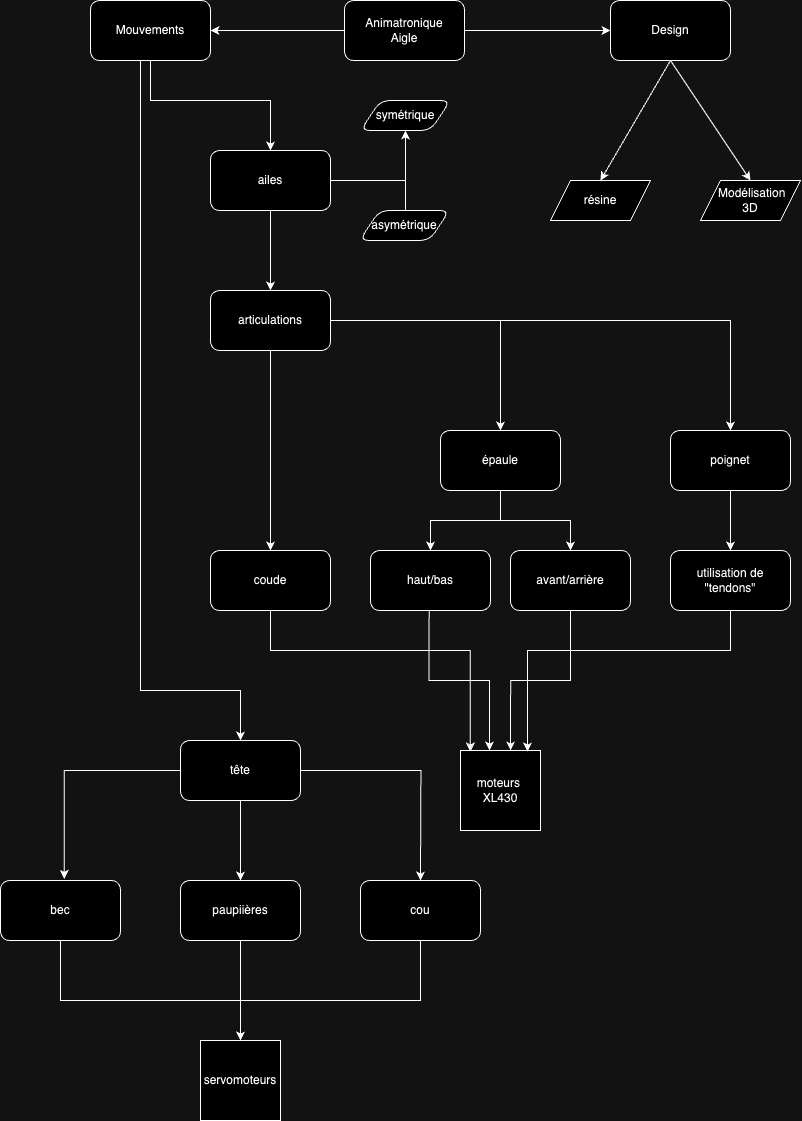

The diagram above was exported from draw.io. Its source (the exported page's mxGraphModel, read from the mxfile embedded in the PNG):
<mxGraphModel dx="1363" dy="866" grid="1" gridSize="10" guides="1" tooltips="1" connect="1" arrows="1" fold="1" page="1" pageScale="1" pageWidth="827" pageHeight="1169" math="0" shadow="0">
  <root>
    <mxCell id="0" />
    <mxCell id="1" parent="0" />
    <mxCell id="CGCXUaaOZ-ngZiFUCcvL-5" value="" style="edgeStyle=orthogonalEdgeStyle;rounded=0;orthogonalLoop=1;jettySize=auto;html=1;" edge="1" parent="1" source="CGCXUaaOZ-ngZiFUCcvL-1">
      <mxGeometry relative="1" as="geometry">
        <mxPoint x="620" y="60" as="targetPoint" />
      </mxGeometry>
    </mxCell>
    <mxCell id="CGCXUaaOZ-ngZiFUCcvL-7" value="" style="edgeStyle=orthogonalEdgeStyle;rounded=0;orthogonalLoop=1;jettySize=auto;html=1;entryX=1;entryY=0.5;entryDx=0;entryDy=0;" edge="1" parent="1" source="CGCXUaaOZ-ngZiFUCcvL-1" target="CGCXUaaOZ-ngZiFUCcvL-8">
      <mxGeometry relative="1" as="geometry">
        <mxPoint x="254" y="60" as="targetPoint" />
      </mxGeometry>
    </mxCell>
    <mxCell id="CGCXUaaOZ-ngZiFUCcvL-1" value="Animatronique&lt;div&gt;Aigle&lt;/div&gt;" style="rounded=1;whiteSpace=wrap;html=1;" vertex="1" parent="1">
      <mxGeometry x="354" y="30" width="120" height="60" as="geometry" />
    </mxCell>
    <mxCell id="CGCXUaaOZ-ngZiFUCcvL-16" value="" style="edgeStyle=orthogonalEdgeStyle;rounded=0;orthogonalLoop=1;jettySize=auto;html=1;" edge="1" parent="1" source="CGCXUaaOZ-ngZiFUCcvL-8" target="CGCXUaaOZ-ngZiFUCcvL-15">
      <mxGeometry relative="1" as="geometry">
        <Array as="points">
          <mxPoint x="160" y="130" />
          <mxPoint x="280" y="130" />
        </Array>
      </mxGeometry>
    </mxCell>
    <mxCell id="CGCXUaaOZ-ngZiFUCcvL-64" style="edgeStyle=orthogonalEdgeStyle;rounded=0;orthogonalLoop=1;jettySize=auto;html=1;entryX=0.5;entryY=0;entryDx=0;entryDy=0;" edge="1" parent="1">
      <mxGeometry relative="1" as="geometry">
        <mxPoint x="160.0000000000001" y="90" as="sourcePoint" />
        <mxPoint x="250" y="770" as="targetPoint" />
        <Array as="points">
          <mxPoint x="150" y="90" />
          <mxPoint x="150" y="720" />
          <mxPoint x="250" y="720" />
        </Array>
      </mxGeometry>
    </mxCell>
    <mxCell id="CGCXUaaOZ-ngZiFUCcvL-8" value="Mouvements" style="rounded=1;whiteSpace=wrap;html=1;" vertex="1" parent="1">
      <mxGeometry x="100" y="30" width="120" height="60" as="geometry" />
    </mxCell>
    <mxCell id="CGCXUaaOZ-ngZiFUCcvL-9" value="Design" style="rounded=1;whiteSpace=wrap;html=1;" vertex="1" parent="1">
      <mxGeometry x="620" y="30" width="120" height="60" as="geometry" />
    </mxCell>
    <mxCell id="CGCXUaaOZ-ngZiFUCcvL-10" value="&amp;nbsp;Modélisation&lt;div&gt;3D&lt;/div&gt;" style="shape=parallelogram;perimeter=parallelogramPerimeter;whiteSpace=wrap;html=1;fixedSize=1;" vertex="1" parent="1">
      <mxGeometry x="710" y="210" width="100" height="40" as="geometry" />
    </mxCell>
    <mxCell id="CGCXUaaOZ-ngZiFUCcvL-11" value="résine" style="shape=parallelogram;perimeter=parallelogramPerimeter;whiteSpace=wrap;html=1;fixedSize=1;" vertex="1" parent="1">
      <mxGeometry x="560" y="210" width="100" height="40" as="geometry" />
    </mxCell>
    <mxCell id="CGCXUaaOZ-ngZiFUCcvL-13" value="" style="endArrow=classic;html=1;rounded=0;exitX=0.5;exitY=1;exitDx=0;exitDy=0;entryX=0.5;entryY=0;entryDx=0;entryDy=0;" edge="1" parent="1" source="CGCXUaaOZ-ngZiFUCcvL-9" target="CGCXUaaOZ-ngZiFUCcvL-10">
      <mxGeometry width="50" height="50" relative="1" as="geometry">
        <mxPoint x="690" y="160" as="sourcePoint" />
        <mxPoint x="740" y="110" as="targetPoint" />
      </mxGeometry>
    </mxCell>
    <mxCell id="CGCXUaaOZ-ngZiFUCcvL-14" value="" style="endArrow=classic;html=1;rounded=0;exitX=0.5;exitY=1;exitDx=0;exitDy=0;entryX=0.5;entryY=0;entryDx=0;entryDy=0;" edge="1" parent="1" source="CGCXUaaOZ-ngZiFUCcvL-9" target="CGCXUaaOZ-ngZiFUCcvL-11">
      <mxGeometry width="50" height="50" relative="1" as="geometry">
        <mxPoint x="630" y="160" as="sourcePoint" />
        <mxPoint x="680" y="110" as="targetPoint" />
      </mxGeometry>
    </mxCell>
    <mxCell id="CGCXUaaOZ-ngZiFUCcvL-18" value="" style="edgeStyle=orthogonalEdgeStyle;rounded=0;orthogonalLoop=1;jettySize=auto;html=1;" edge="1" parent="1" source="CGCXUaaOZ-ngZiFUCcvL-15" target="CGCXUaaOZ-ngZiFUCcvL-17">
      <mxGeometry relative="1" as="geometry" />
    </mxCell>
    <mxCell id="CGCXUaaOZ-ngZiFUCcvL-20" value="" style="edgeStyle=orthogonalEdgeStyle;rounded=0;orthogonalLoop=1;jettySize=auto;html=1;" edge="1" parent="1" source="CGCXUaaOZ-ngZiFUCcvL-15" target="CGCXUaaOZ-ngZiFUCcvL-19">
      <mxGeometry relative="1" as="geometry" />
    </mxCell>
    <mxCell id="CGCXUaaOZ-ngZiFUCcvL-15" value="ailes" style="whiteSpace=wrap;html=1;rounded=1;" vertex="1" parent="1">
      <mxGeometry x="220" y="180" width="120" height="60" as="geometry" />
    </mxCell>
    <mxCell id="CGCXUaaOZ-ngZiFUCcvL-31" style="edgeStyle=orthogonalEdgeStyle;rounded=0;orthogonalLoop=1;jettySize=auto;html=1;entryX=0.5;entryY=0;entryDx=0;entryDy=0;" edge="1" parent="1" source="CGCXUaaOZ-ngZiFUCcvL-17" target="CGCXUaaOZ-ngZiFUCcvL-24">
      <mxGeometry relative="1" as="geometry" />
    </mxCell>
    <mxCell id="CGCXUaaOZ-ngZiFUCcvL-35" value="" style="edgeStyle=orthogonalEdgeStyle;rounded=0;orthogonalLoop=1;jettySize=auto;html=1;" edge="1" parent="1" source="CGCXUaaOZ-ngZiFUCcvL-17" target="CGCXUaaOZ-ngZiFUCcvL-34">
      <mxGeometry relative="1" as="geometry" />
    </mxCell>
    <mxCell id="CGCXUaaOZ-ngZiFUCcvL-17" value="articulations" style="whiteSpace=wrap;html=1;rounded=1;" vertex="1" parent="1">
      <mxGeometry x="220" y="320" width="120" height="60" as="geometry" />
    </mxCell>
    <mxCell id="CGCXUaaOZ-ngZiFUCcvL-19" value="symétrique" style="shape=parallelogram;perimeter=parallelogramPerimeter;whiteSpace=wrap;html=1;fixedSize=1;rounded=1;" vertex="1" parent="1">
      <mxGeometry x="370" y="130" width="90" height="30" as="geometry" />
    </mxCell>
    <mxCell id="CGCXUaaOZ-ngZiFUCcvL-23" value="" style="edgeStyle=orthogonalEdgeStyle;rounded=0;orthogonalLoop=1;jettySize=auto;html=1;" edge="1" parent="1" source="CGCXUaaOZ-ngZiFUCcvL-22" target="CGCXUaaOZ-ngZiFUCcvL-19">
      <mxGeometry relative="1" as="geometry">
        <Array as="points">
          <mxPoint x="415" y="220" />
          <mxPoint x="415" y="220" />
        </Array>
      </mxGeometry>
    </mxCell>
    <mxCell id="CGCXUaaOZ-ngZiFUCcvL-22" value="asymétrique" style="shape=parallelogram;perimeter=parallelogramPerimeter;whiteSpace=wrap;html=1;fixedSize=1;rounded=1;" vertex="1" parent="1">
      <mxGeometry x="369" y="240" width="90" height="30" as="geometry" />
    </mxCell>
    <mxCell id="CGCXUaaOZ-ngZiFUCcvL-27" value="" style="edgeStyle=orthogonalEdgeStyle;rounded=0;orthogonalLoop=1;jettySize=auto;html=1;entryX=0.5;entryY=0;entryDx=0;entryDy=0;" edge="1" parent="1" source="CGCXUaaOZ-ngZiFUCcvL-24" target="CGCXUaaOZ-ngZiFUCcvL-26">
      <mxGeometry relative="1" as="geometry">
        <mxPoint x="890" y="430.0434782608696" as="sourcePoint" />
        <mxPoint x="740" y="540" as="targetPoint" />
        <Array as="points" />
      </mxGeometry>
    </mxCell>
    <mxCell id="CGCXUaaOZ-ngZiFUCcvL-24" value="poignet" style="whiteSpace=wrap;html=1;rounded=1;" vertex="1" parent="1">
      <mxGeometry x="680" y="460" width="120" height="60" as="geometry" />
    </mxCell>
    <mxCell id="CGCXUaaOZ-ngZiFUCcvL-26" value="utilisation de &quot;tendons&quot;" style="whiteSpace=wrap;html=1;rounded=1;" vertex="1" parent="1">
      <mxGeometry x="680" y="580" width="120" height="60" as="geometry" />
    </mxCell>
    <mxCell id="CGCXUaaOZ-ngZiFUCcvL-39" style="edgeStyle=orthogonalEdgeStyle;rounded=0;orthogonalLoop=1;jettySize=auto;html=1;entryX=0.5;entryY=0;entryDx=0;entryDy=0;" edge="1" parent="1" source="CGCXUaaOZ-ngZiFUCcvL-32" target="CGCXUaaOZ-ngZiFUCcvL-36">
      <mxGeometry relative="1" as="geometry" />
    </mxCell>
    <mxCell id="CGCXUaaOZ-ngZiFUCcvL-40" style="edgeStyle=orthogonalEdgeStyle;rounded=0;orthogonalLoop=1;jettySize=auto;html=1;" edge="1" parent="1" source="CGCXUaaOZ-ngZiFUCcvL-32" target="CGCXUaaOZ-ngZiFUCcvL-37">
      <mxGeometry relative="1" as="geometry" />
    </mxCell>
    <mxCell id="CGCXUaaOZ-ngZiFUCcvL-32" value="épaule" style="rounded=1;whiteSpace=wrap;html=1;" vertex="1" parent="1">
      <mxGeometry x="450" y="460" width="120" height="60" as="geometry" />
    </mxCell>
    <mxCell id="CGCXUaaOZ-ngZiFUCcvL-33" value="" style="endArrow=classic;html=1;rounded=0;" edge="1" parent="1" target="CGCXUaaOZ-ngZiFUCcvL-32">
      <mxGeometry width="50" height="50" relative="1" as="geometry">
        <mxPoint x="510" y="350" as="sourcePoint" />
        <mxPoint x="430" y="470" as="targetPoint" />
      </mxGeometry>
    </mxCell>
    <mxCell id="CGCXUaaOZ-ngZiFUCcvL-42" style="edgeStyle=orthogonalEdgeStyle;rounded=0;orthogonalLoop=1;jettySize=auto;html=1;entryX=0.123;entryY=0.013;entryDx=0;entryDy=0;entryPerimeter=0;" edge="1" parent="1" source="CGCXUaaOZ-ngZiFUCcvL-34" target="CGCXUaaOZ-ngZiFUCcvL-41">
      <mxGeometry relative="1" as="geometry">
        <mxPoint x="490" y="770" as="targetPoint" />
        <Array as="points">
          <mxPoint x="280" y="680" />
          <mxPoint x="480" y="680" />
        </Array>
      </mxGeometry>
    </mxCell>
    <mxCell id="CGCXUaaOZ-ngZiFUCcvL-34" value="coude" style="whiteSpace=wrap;html=1;rounded=1;" vertex="1" parent="1">
      <mxGeometry x="220" y="580" width="120" height="60" as="geometry" />
    </mxCell>
    <mxCell id="CGCXUaaOZ-ngZiFUCcvL-45" style="edgeStyle=orthogonalEdgeStyle;rounded=0;orthogonalLoop=1;jettySize=auto;html=1;entryX=0.625;entryY=0;entryDx=0;entryDy=0;entryPerimeter=0;" edge="1" parent="1">
      <mxGeometry relative="1" as="geometry">
        <mxPoint x="520.06" y="780" as="targetPoint" />
        <mxPoint x="590.0843902439026" y="640.0000000000001" as="sourcePoint" />
        <Array as="points">
          <mxPoint x="580.02" y="640" />
          <mxPoint x="580.02" y="710" />
          <mxPoint x="520.02" y="710" />
        </Array>
      </mxGeometry>
    </mxCell>
    <mxCell id="CGCXUaaOZ-ngZiFUCcvL-36" value="avant/arrière" style="rounded=1;whiteSpace=wrap;html=1;" vertex="1" parent="1">
      <mxGeometry x="520" y="580" width="120" height="60" as="geometry" />
    </mxCell>
    <mxCell id="CGCXUaaOZ-ngZiFUCcvL-43" style="edgeStyle=orthogonalEdgeStyle;rounded=0;orthogonalLoop=1;jettySize=auto;html=1;exitX=0.5;exitY=1;exitDx=0;exitDy=0;" edge="1" parent="1">
      <mxGeometry relative="1" as="geometry">
        <mxPoint x="500" y="780" as="targetPoint" />
        <mxPoint x="438.64" y="630.0000000000001" as="sourcePoint" />
        <Array as="points">
          <mxPoint x="439" y="710" />
          <mxPoint x="499" y="710" />
          <mxPoint x="499" y="780" />
        </Array>
      </mxGeometry>
    </mxCell>
    <mxCell id="CGCXUaaOZ-ngZiFUCcvL-37" value="haut/bas" style="rounded=1;whiteSpace=wrap;html=1;" vertex="1" parent="1">
      <mxGeometry x="380" y="580" width="120" height="60" as="geometry" />
    </mxCell>
    <mxCell id="CGCXUaaOZ-ngZiFUCcvL-41" value="moteurs&amp;nbsp;&lt;div&gt;XL430&lt;/div&gt;" style="whiteSpace=wrap;html=1;aspect=fixed;" vertex="1" parent="1">
      <mxGeometry x="470" y="780" width="80" height="80" as="geometry" />
    </mxCell>
    <mxCell id="CGCXUaaOZ-ngZiFUCcvL-44" style="edgeStyle=orthogonalEdgeStyle;rounded=0;orthogonalLoop=1;jettySize=auto;html=1;exitX=0.5;exitY=1;exitDx=0;exitDy=0;entryX=0.842;entryY=0.013;entryDx=0;entryDy=0;entryPerimeter=0;" edge="1" parent="1">
      <mxGeometry relative="1" as="geometry">
        <mxPoint x="739.98" y="640.0000000000001" as="sourcePoint" />
        <mxPoint x="537.34" y="781.04" as="targetPoint" />
        <Array as="points">
          <mxPoint x="739.98" y="680" />
          <mxPoint x="536.98" y="680" />
          <mxPoint x="536.98" y="781" />
        </Array>
      </mxGeometry>
    </mxCell>
    <mxCell id="CGCXUaaOZ-ngZiFUCcvL-49" value="" style="edgeStyle=orthogonalEdgeStyle;rounded=0;orthogonalLoop=1;jettySize=auto;html=1;" edge="1" parent="1" source="CGCXUaaOZ-ngZiFUCcvL-46">
      <mxGeometry relative="1" as="geometry">
        <mxPoint x="430" y="910.0000000000001" as="targetPoint" />
      </mxGeometry>
    </mxCell>
    <mxCell id="CGCXUaaOZ-ngZiFUCcvL-51" value="" style="edgeStyle=orthogonalEdgeStyle;rounded=0;orthogonalLoop=1;jettySize=auto;html=1;" edge="1" parent="1" source="CGCXUaaOZ-ngZiFUCcvL-46">
      <mxGeometry relative="1" as="geometry">
        <mxPoint x="380" y="800.0000000000001" as="sourcePoint" />
        <mxPoint x="250.00000000000023" y="910.0000000000001" as="targetPoint" />
      </mxGeometry>
    </mxCell>
    <mxCell id="CGCXUaaOZ-ngZiFUCcvL-61" style="edgeStyle=orthogonalEdgeStyle;rounded=0;orthogonalLoop=1;jettySize=auto;html=1;entryX=0.5;entryY=0;entryDx=0;entryDy=0;" edge="1" parent="1" source="CGCXUaaOZ-ngZiFUCcvL-54" target="CGCXUaaOZ-ngZiFUCcvL-58">
      <mxGeometry relative="1" as="geometry">
        <mxPoint x="430" y="1070" as="targetPoint" />
        <Array as="points">
          <mxPoint x="430" y="1030" />
          <mxPoint x="250" y="1030" />
        </Array>
      </mxGeometry>
    </mxCell>
    <mxCell id="CGCXUaaOZ-ngZiFUCcvL-54" value="cou" style="rounded=1;whiteSpace=wrap;html=1;" vertex="1" parent="1">
      <mxGeometry x="370" y="910" width="120" height="60" as="geometry" />
    </mxCell>
    <mxCell id="CGCXUaaOZ-ngZiFUCcvL-62" value="" style="edgeStyle=orthogonalEdgeStyle;rounded=0;orthogonalLoop=1;jettySize=auto;html=1;" edge="1" parent="1" source="CGCXUaaOZ-ngZiFUCcvL-55" target="CGCXUaaOZ-ngZiFUCcvL-58">
      <mxGeometry relative="1" as="geometry" />
    </mxCell>
    <mxCell id="CGCXUaaOZ-ngZiFUCcvL-55" value="paupiières" style="rounded=1;whiteSpace=wrap;html=1;" vertex="1" parent="1">
      <mxGeometry x="190" y="910" width="120" height="60" as="geometry" />
    </mxCell>
    <mxCell id="CGCXUaaOZ-ngZiFUCcvL-60" style="edgeStyle=orthogonalEdgeStyle;rounded=0;orthogonalLoop=1;jettySize=auto;html=1;entryX=0.5;entryY=0;entryDx=0;entryDy=0;" edge="1" parent="1" source="CGCXUaaOZ-ngZiFUCcvL-56" target="CGCXUaaOZ-ngZiFUCcvL-58">
      <mxGeometry relative="1" as="geometry">
        <mxPoint x="70" y="1030" as="targetPoint" />
        <Array as="points">
          <mxPoint x="70" y="1030" />
          <mxPoint x="250" y="1030" />
        </Array>
      </mxGeometry>
    </mxCell>
    <mxCell id="CGCXUaaOZ-ngZiFUCcvL-56" value="bec" style="rounded=1;whiteSpace=wrap;html=1;" vertex="1" parent="1">
      <mxGeometry x="10" y="910" width="120" height="60" as="geometry" />
    </mxCell>
    <mxCell id="CGCXUaaOZ-ngZiFUCcvL-57" style="edgeStyle=orthogonalEdgeStyle;rounded=0;orthogonalLoop=1;jettySize=auto;html=1;entryX=0.531;entryY=-0.025;entryDx=0;entryDy=0;entryPerimeter=0;" edge="1" parent="1" source="CGCXUaaOZ-ngZiFUCcvL-46" target="CGCXUaaOZ-ngZiFUCcvL-56">
      <mxGeometry relative="1" as="geometry" />
    </mxCell>
    <mxCell id="CGCXUaaOZ-ngZiFUCcvL-58" value="servomoteurs" style="whiteSpace=wrap;html=1;aspect=fixed;" vertex="1" parent="1">
      <mxGeometry x="210" y="1070" width="80" height="80" as="geometry" />
    </mxCell>
    <mxCell id="CGCXUaaOZ-ngZiFUCcvL-46" value="tête" style="rounded=1;whiteSpace=wrap;html=1;" vertex="1" parent="1">
      <mxGeometry x="190" y="770" width="120" height="60" as="geometry" />
    </mxCell>
  </root>
</mxGraphModel>